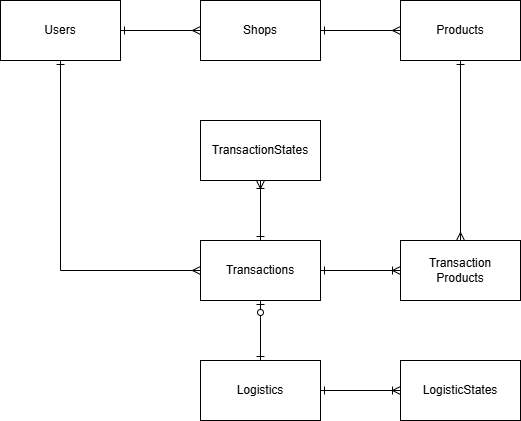

The diagram above was exported from draw.io. Its source (the exported page's mxGraphModel, read from the mxfile embedded in the PNG):
<mxGraphModel dx="1880" dy="833" grid="1" gridSize="10" guides="1" tooltips="1" connect="1" arrows="1" fold="1" page="1" pageScale="1" pageWidth="827" pageHeight="1169" math="0" shadow="0">
  <root>
    <mxCell id="0" />
    <mxCell id="1" parent="0" />
    <mxCell id="N3RFOtT--AXtnsn0RWzk-1" value="Users" style="rounded=0;whiteSpace=wrap;html=1;" vertex="1" parent="1">
      <mxGeometry x="160" y="40" width="120" height="60" as="geometry" />
    </mxCell>
    <mxCell id="N3RFOtT--AXtnsn0RWzk-2" value="Shops" style="rounded=0;whiteSpace=wrap;html=1;" vertex="1" parent="1">
      <mxGeometry x="360" y="40" width="120" height="60" as="geometry" />
    </mxCell>
    <mxCell id="N3RFOtT--AXtnsn0RWzk-3" value="Products" style="rounded=0;whiteSpace=wrap;html=1;" vertex="1" parent="1">
      <mxGeometry x="560" y="40" width="120" height="60" as="geometry" />
    </mxCell>
    <mxCell id="N3RFOtT--AXtnsn0RWzk-4" value="Transactions" style="rounded=0;whiteSpace=wrap;html=1;" vertex="1" parent="1">
      <mxGeometry x="360" y="280" width="120" height="60" as="geometry" />
    </mxCell>
    <mxCell id="N3RFOtT--AXtnsn0RWzk-5" value="Transaction&lt;div&gt;Products&lt;/div&gt;" style="rounded=0;whiteSpace=wrap;html=1;" vertex="1" parent="1">
      <mxGeometry x="560" y="280" width="120" height="60" as="geometry" />
    </mxCell>
    <mxCell id="N3RFOtT--AXtnsn0RWzk-6" value="TransactionStates" style="rounded=0;whiteSpace=wrap;html=1;" vertex="1" parent="1">
      <mxGeometry x="360" y="160" width="120" height="60" as="geometry" />
    </mxCell>
    <mxCell id="N3RFOtT--AXtnsn0RWzk-7" value="Logistics" style="rounded=0;whiteSpace=wrap;html=1;" vertex="1" parent="1">
      <mxGeometry x="360" y="400" width="120" height="60" as="geometry" />
    </mxCell>
    <mxCell id="N3RFOtT--AXtnsn0RWzk-8" value="LogisticStates" style="rounded=0;whiteSpace=wrap;html=1;" vertex="1" parent="1">
      <mxGeometry x="560" y="400" width="120" height="60" as="geometry" />
    </mxCell>
    <mxCell id="N3RFOtT--AXtnsn0RWzk-9" value="" style="endArrow=ERmany;html=1;rounded=0;exitX=1;exitY=0.5;exitDx=0;exitDy=0;entryX=0;entryY=0.5;entryDx=0;entryDy=0;startArrow=ERone;startFill=0;endFill=0;" edge="1" parent="1" source="N3RFOtT--AXtnsn0RWzk-1" target="N3RFOtT--AXtnsn0RWzk-2">
      <mxGeometry width="50" height="50" relative="1" as="geometry">
        <mxPoint x="700" y="380" as="sourcePoint" />
        <mxPoint x="750" y="330" as="targetPoint" />
      </mxGeometry>
    </mxCell>
    <mxCell id="N3RFOtT--AXtnsn0RWzk-10" value="" style="endArrow=ERmany;html=1;rounded=0;exitX=1;exitY=0.5;exitDx=0;exitDy=0;entryX=0;entryY=0.5;entryDx=0;entryDy=0;startArrow=ERone;startFill=0;endFill=0;" edge="1" parent="1" source="N3RFOtT--AXtnsn0RWzk-2" target="N3RFOtT--AXtnsn0RWzk-3">
      <mxGeometry width="50" height="50" relative="1" as="geometry">
        <mxPoint x="210" y="180" as="sourcePoint" />
        <mxPoint x="370" y="180" as="targetPoint" />
      </mxGeometry>
    </mxCell>
    <mxCell id="N3RFOtT--AXtnsn0RWzk-11" value="" style="endArrow=ERmany;html=1;rounded=0;entryX=0;entryY=0.5;entryDx=0;entryDy=0;exitX=0.5;exitY=1;exitDx=0;exitDy=0;startArrow=ERone;startFill=0;endFill=0;" edge="1" parent="1" source="N3RFOtT--AXtnsn0RWzk-1" target="N3RFOtT--AXtnsn0RWzk-4">
      <mxGeometry width="50" height="50" relative="1" as="geometry">
        <mxPoint x="210" y="180" as="sourcePoint" />
        <mxPoint x="320" y="390" as="targetPoint" />
        <Array as="points">
          <mxPoint x="220" y="310" />
        </Array>
      </mxGeometry>
    </mxCell>
    <mxCell id="N3RFOtT--AXtnsn0RWzk-12" value="" style="endArrow=ERmany;html=1;rounded=0;exitX=0.5;exitY=1;exitDx=0;exitDy=0;entryX=0.5;entryY=0;entryDx=0;entryDy=0;startArrow=ERone;startFill=0;endFill=0;" edge="1" parent="1" source="N3RFOtT--AXtnsn0RWzk-3" target="N3RFOtT--AXtnsn0RWzk-5">
      <mxGeometry width="50" height="50" relative="1" as="geometry">
        <mxPoint x="570" y="150" as="sourcePoint" />
        <mxPoint x="730" y="150" as="targetPoint" />
      </mxGeometry>
    </mxCell>
    <mxCell id="N3RFOtT--AXtnsn0RWzk-13" value="" style="endArrow=ERoneToMany;html=1;rounded=0;exitX=1;exitY=0.5;exitDx=0;exitDy=0;entryX=0;entryY=0.5;entryDx=0;entryDy=0;endFill=0;startArrow=ERone;startFill=0;" edge="1" parent="1" source="N3RFOtT--AXtnsn0RWzk-4" target="N3RFOtT--AXtnsn0RWzk-5">
      <mxGeometry width="50" height="50" relative="1" as="geometry">
        <mxPoint x="220" y="90" as="sourcePoint" />
        <mxPoint x="380" y="90" as="targetPoint" />
      </mxGeometry>
    </mxCell>
    <mxCell id="N3RFOtT--AXtnsn0RWzk-14" value="" style="endArrow=ERone;html=1;rounded=0;exitX=0.5;exitY=1;exitDx=0;exitDy=0;entryX=0.5;entryY=0;entryDx=0;entryDy=0;startArrow=ERoneToMany;startFill=0;endFill=0;" edge="1" parent="1" source="N3RFOtT--AXtnsn0RWzk-6" target="N3RFOtT--AXtnsn0RWzk-4">
      <mxGeometry width="50" height="50" relative="1" as="geometry">
        <mxPoint x="190" y="240" as="sourcePoint" />
        <mxPoint x="350" y="240" as="targetPoint" />
      </mxGeometry>
    </mxCell>
    <mxCell id="N3RFOtT--AXtnsn0RWzk-15" value="" style="endArrow=ERone;html=1;rounded=0;exitX=0.5;exitY=1;exitDx=0;exitDy=0;entryX=0.5;entryY=0;entryDx=0;entryDy=0;startArrow=ERzeroToOne;startFill=0;endFill=0;" edge="1" parent="1" source="N3RFOtT--AXtnsn0RWzk-4" target="N3RFOtT--AXtnsn0RWzk-7">
      <mxGeometry width="50" height="50" relative="1" as="geometry">
        <mxPoint x="150" y="350" as="sourcePoint" />
        <mxPoint x="150" y="410" as="targetPoint" />
      </mxGeometry>
    </mxCell>
    <mxCell id="N3RFOtT--AXtnsn0RWzk-17" value="" style="endArrow=ERoneToMany;html=1;rounded=0;exitX=1;exitY=0.5;exitDx=0;exitDy=0;entryX=0;entryY=0.5;entryDx=0;entryDy=0;startArrow=ERone;startFill=0;endFill=0;" edge="1" parent="1" source="N3RFOtT--AXtnsn0RWzk-7" target="N3RFOtT--AXtnsn0RWzk-8">
      <mxGeometry width="50" height="50" relative="1" as="geometry">
        <mxPoint x="560" y="490" as="sourcePoint" />
        <mxPoint x="480" y="490" as="targetPoint" />
      </mxGeometry>
    </mxCell>
  </root>
</mxGraphModel>